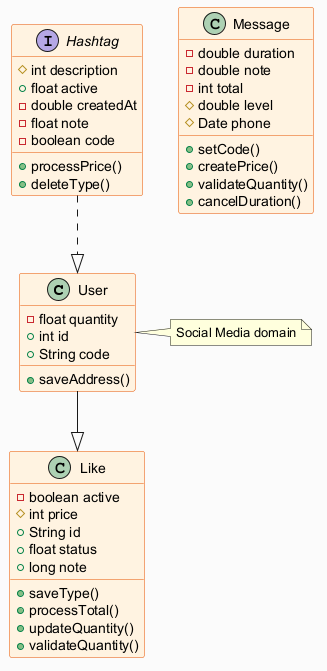

The diagram above was rendered by PlantUML. Its source (embedded in the PNG):
@startuml
skinparam backgroundColor #FAFAFA
skinparam classBackgroundColor #FFF3E0
skinparam classBorderColor #E65100
class User {
  -float quantity
  +int id
  +String code
  +saveAddress()
}
class Like {
  -boolean active
  #int price
  +String id
  +float status
  +long note
  +saveType()
  +processTotal()
  +updateQuantity()
  +validateQuantity()
}
interface Hashtag {
  #int description
  +float active
  -double createdAt
  -float note
  -boolean code
  +processPrice()
  +deleteType()
}
class Message {
  -double duration
  -double note
  -int total
  #double level
  #Date phone
  +setCode()
  +createPrice()
  +validateQuantity()
  +cancelDuration()
}
Hashtag ..|> User
User --|> Like
note right of User : Social Media domain
@enduml